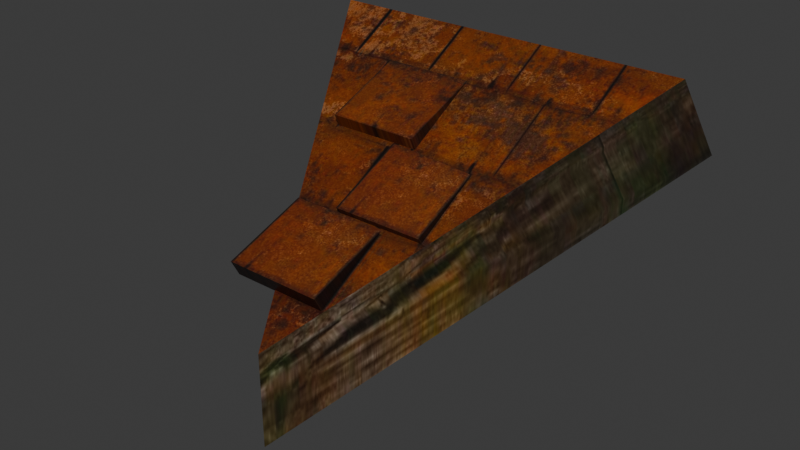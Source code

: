 # Source: DA_T3_Roof_Medium_Triangle_Shallow.blend  (saved by Blender 5.0.118; exported with 4.5.12 LTS)
import bpy
from mathutils import Matrix  # noqa: F401  (used for matrix-valued properties, if any)

bpy.ops.wm.read_factory_settings(use_empty=True)
scene = bpy.context.scene
scene.name = 'Scene'

# ---- collections
col_collection = bpy.data.collections.new('Collection'); scene.collection.children.link(col_collection)

# ---- images (referenced by path relative to the original .blend; pixels are not part of the script)
import os
ASSET_DIR = os.environ.get("B2B_ASSET_DIR", "")  # directory of the original .blend (textures are referenced by path, not embedded)
HERE = os.path.dirname(os.path.abspath(__file__))  # packed textures are extracted next to this script under _unpacked/

def load_image(name, relpath, width, height, colorspace="sRGB"):
    """Load a texture the original file referenced (path relative to the .blend, or extracted next to this script)."""
    p = next((c for c in (os.path.join(HERE, relpath), os.path.join(ASSET_DIR, relpath)) if relpath and os.path.exists(c)), "")
    if p:
        img = bpy.data.images.load(p, check_existing=True)
        img.name = name
    else:  # same state as the original file: an image datablock whose file is absent (Cycles renders it pink)
        img = bpy.data.images.new(name, width, height)
        img.source = "FILE"
        img.filepath = "//" + (relpath or name)
    img.colorspace_settings.name = colorspace
    return img
img_t_tier3_roof_bcc_array_0_jpg = load_image('T_Tier3_Roof_BCC_Array_0.jpg', '_unpacked/T_Tier3_Roof_BCC_Array_0.6a589c66.jpg', 1024, 1024, 'sRGB')
img_t_tier1_trim_bcc_array_0_jpg = load_image('T_Tier1_Trim_BCC_Array_0.jpg', '_unpacked/T_Tier1_Trim_BCC_Array_0.1f2972ea.jpg', 1024, 1024, 'sRGB')
img_t_tier1_wall_bcc_jpg = load_image('T_Tier1_Wall_BCC.jpg', '_unpacked/T_Tier1_Wall_BCC.939bb396.jpg', 1024, 1024, 'sRGB')

# ---- materials (node trees are filled in below, after node groups)
mat_mi_tier3_roof_03 = bpy.data.materials.new('MI_Tier3_Roof_03')
mat_mi_modular_set_tier_trim = bpy.data.materials.new('MI_Modular_Set_Tier_Trim')
mat_mi_modular_set_tier1_wall_v2 = bpy.data.materials.new('MI_Modular_Set_Tier1_Wall_v2')

# ---- material node trees
mat_mi_tier3_roof_03.use_nodes = True; mat_mi_tier3_roof_03.node_tree.nodes.clear()
_N = mat_mi_tier3_roof_03.node_tree.nodes; _L = mat_mi_tier3_roof_03.node_tree.links
n0 = _N.new('ShaderNodeOutputMaterial'); n0.name = 'Material Output'; n0.location = (400, 0)
n1 = _N.new('ShaderNodeBsdfPrincipled'); n1.name = 'Principled BSDF'; n1.location = (100, 0)
n2 = _N.new('ShaderNodeTexImage'); n2.name = 'Image Texture'; n2.location = (-600, 400)
n2.image = img_t_tier3_roof_bcc_array_0_jpg
_L.new(n1.outputs[0], n0.inputs[0])
_L.new(n2.outputs[0], n1.inputs[0])
n0.is_active_output = True
mat_mi_modular_set_tier_trim.use_nodes = True; mat_mi_modular_set_tier_trim.node_tree.nodes.clear()
_N = mat_mi_modular_set_tier_trim.node_tree.nodes; _L = mat_mi_modular_set_tier_trim.node_tree.links
n0 = _N.new('ShaderNodeOutputMaterial'); n0.name = 'Material Output'; n0.location = (400, 0)
n1 = _N.new('ShaderNodeBsdfPrincipled'); n1.name = 'Principled BSDF'; n1.location = (100, 0)
n2 = _N.new('ShaderNodeTexImage'); n2.name = 'Image Texture'; n2.location = (-600, 400)
n2.image = img_t_tier1_trim_bcc_array_0_jpg
_L.new(n1.outputs[0], n0.inputs[0])
_L.new(n2.outputs[0], n1.inputs[0])
n0.is_active_output = True
mat_mi_modular_set_tier1_wall_v2.use_nodes = True; mat_mi_modular_set_tier1_wall_v2.node_tree.nodes.clear()
_N = mat_mi_modular_set_tier1_wall_v2.node_tree.nodes; _L = mat_mi_modular_set_tier1_wall_v2.node_tree.links
n0 = _N.new('ShaderNodeOutputMaterial'); n0.name = 'Material Output'; n0.location = (400, 0)
n1 = _N.new('ShaderNodeBsdfPrincipled'); n1.name = 'Principled BSDF'; n1.location = (100, 0)
n2 = _N.new('ShaderNodeTexImage'); n2.name = 'Image Texture'; n2.location = (-600, 400)
n2.image = img_t_tier1_wall_bcc_jpg
_L.new(n1.outputs[0], n0.inputs[0])
_L.new(n2.outputs[0], n1.inputs[0])
n0.is_active_output = True

# ---- world
world_world = bpy.data.worlds.new('World'); scene.world = world_world
world_world.use_nodes = True; world_world.node_tree.nodes.clear()
_N = world_world.node_tree.nodes; _L = world_world.node_tree.links
n0 = _N.new('ShaderNodeOutputWorld'); n0.name = 'World Output'; n0.location = (200, 100)
n1 = _N.new('ShaderNodeBackground'); n1.name = 'Background'; n1.location = (-200, 100)
n1.inputs[0].default_value = (0.05088, 0.05088, 0.05088, 1.0)
_L.new(n1.outputs[0], n0.inputs[0])
n0.is_active_output = True
world_world.color = (0.05088, 0.05088, 0.05088)
world_world.sun_shadow_jitter_overblur = 0.0

# ---- meshes
me_da_t3_roof_medium_triangle_shallow = bpy.data.meshes.new('DA_T3_Roof_Medium_Triangle_Shallow')
me_da_t3_roof_medium_triangle_shallow.from_pydata([(7.204e-05, -0.8641, -0.2762), (-0.7583, 0.4494, 0.528), (0.765, 0.4609, 0.501), (-4.597e-08, -0.8642, -0.1874), (0.7497, 0.4343, 0.5624), (-0.7497, 0.4343, 0.5624), (-0.3581, -0.09598, 0.3171), (0.00546, -0.09433, 0.3157), (-0.3583, 0.2242, 0.4438), (0.005263, 0.2259, 0.4424), (-0.3584, -0.07243, 0.266), (-0.3586, 0.2321, 0.435), (0.00512, -0.07079, 0.2647), (0.004923, 0.2338, 0.4336), (-0.3581, -0.09598, 0.3171), (-0.3586, 0.2321, 0.435), (-0.3584, -0.07243, 0.266), (-0.3583, 0.2242, 0.4438), (-0.3581, -0.09598, 0.3171), (0.00512, -0.07079, 0.2647), (0.00546, -0.09433, 0.3157), (-0.3584, -0.07243, 0.266), (0.00546, -0.09433, 0.3157), (0.004923, 0.2338, 0.4336), (0.005263, 0.2259, 0.4424), (0.00512, -0.07079, 0.2647), (-0.3583, 0.2242, 0.4438), (0.004923, 0.2338, 0.4336), (-0.3586, 0.2321, 0.435), (0.005263, 0.2259, 0.4424), (-0.2878, -0.7035, -0.0157), (0.1027, -0.7022, -0.01748), (-0.288, -0.3688, 0.1018), (0.1027, -0.3671, 0.1005), (-0.2881, -0.6695, -0.08046), (-0.2883, -0.3609, 0.09305), (0.1026, -0.6683, -0.08223), (0.1026, -0.3592, 0.09166), (-0.2881, -0.6695, -0.08046), (-0.288, -0.3688, 0.1018), (-0.2883, -0.3609, 0.09305), (-0.2878, -0.7035, -0.0157), (-0.2878, -0.7035, -0.0157), (0.1026, -0.6683, -0.08223), (0.1027, -0.7022, -0.01748), (-0.2881, -0.6695, -0.08046), (0.1026, -0.6683, -0.08223), (0.1027, -0.3671, 0.1005), (0.1027, -0.7022, -0.01748), (0.1026, -0.3592, 0.09166), (-0.288, -0.3688, 0.1018), (0.1026, -0.3592, 0.09166), (-0.2883, -0.3609, 0.09305), (0.1027, -0.3671, 0.1005), (-0.09288, -0.3821, 0.1279), (0.2691, -0.3802, 0.1263), (-0.09307, -0.07653, 0.2676), (0.2689, -0.07465, 0.266), (-0.09322, -0.3498, 0.08049), (-0.09341, -0.06718, 0.2528), (0.2688, -0.348, 0.07891), (0.2686, -0.0653, 0.2512), (-0.09288, -0.3821, 0.1279), (-0.09341, -0.06718, 0.2528), (-0.09322, -0.3498, 0.08049), (-0.09307, -0.07653, 0.2676), (-0.09288, -0.3821, 0.1279), (0.2688, -0.348, 0.07891), (0.2691, -0.3802, 0.1263), (-0.09322, -0.3498, 0.08049), (0.2691, -0.3802, 0.1263), (0.2686, -0.0653, 0.2512), (0.2689, -0.07465, 0.266), (0.2688, -0.348, 0.07891), (-0.09307, -0.07653, 0.2676), (0.2686, -0.0653, 0.2512), (-0.09341, -0.06718, 0.2528), (0.2689, -0.07465, 0.266), (7.204e-05, -0.8641, -0.2762), (0.765, 0.4609, 0.501), (-4.597e-08, -0.8642, -0.1874), (0.7497, 0.4343, 0.5624), (-0.7583, 0.4494, 0.528), (0.7497, 0.4343, 0.5624), (0.765, 0.4609, 0.501), (-0.7497, 0.4343, 0.5624), (-0.7583, 0.4494, 0.528), (-4.597e-08, -0.8642, -0.1874), (-0.7497, 0.4343, 0.5624), (7.204e-05, -0.8641, -0.2762), (-0.7583, 0.4494, 0.528), (0.765, 0.4609, 0.501), (-0.8247, 0.5642, 0.2624), (0.8247, 0.5642, 0.2624), (-0.8247, 0.5642, 0.2624), (-4.597e-08, -0.8642, -0.5624), (7.204e-05, -0.8641, -0.2762), (-0.7583, 0.4494, 0.528), (-4.597e-08, -0.8642, -0.5624), (0.8247, 0.5642, 0.2624), (7.204e-05, -0.8641, -0.2762), (0.765, 0.4609, 0.501), (-4.597e-08, -0.8642, -0.5624), (-0.8247, 0.5642, 0.2624), (0.8247, 0.5642, 0.2624)], [], [(0, 1, 2), (3, 4, 5), (6, 7, 8), (8, 7, 9), (10, 11, 12), (11, 13, 12), (14, 15, 16), (15, 14, 17), (18, 19, 20), (19, 18, 21), (22, 23, 24), (23, 22, 25), (26, 27, 28), (27, 26, 29), (30, 31, 32), (32, 31, 33), (34, 35, 36), (35, 37, 36), (38, 39, 40), (39, 38, 41), (42, 43, 44), (43, 42, 45), (46, 47, 48), (47, 46, 49), (50, 51, 52), (51, 50, 53), (54, 55, 56), (56, 55, 57), (58, 59, 60), (59, 61, 60), (62, 63, 64), (63, 62, 65), (66, 67, 68), (67, 66, 69), (70, 71, 72), (71, 70, 73), (74, 75, 76), (75, 74, 77), (78, 79, 80), (80, 79, 81), (82, 83, 84), (83, 82, 85), (86, 87, 88), (87, 86, 89), (90, 91, 92), (93, 92, 91), (94, 95, 96), (94, 96, 97), (98, 99, 100), (100, 99, 101), (102, 103, 104)])
me_da_t3_roof_medium_triangle_shallow.polygons.foreach_set('use_smooth', [True] * 51)
me_da_t3_roof_medium_triangle_shallow.polygons.foreach_set('material_index', [0, 0, 0, 0, 0, 0, 0, 0, 0, 0, 0, 0, 0, 0, 0, 0, 0, 0, 0, 0, 0, 0, 0, 0, 0, 0, 0, 0, 0, 0, 0, 0, 0, 0, 0, 0, 0, 0, 1, 1, 1, 1, 1, 1, 1, 1, 1, 1, 1, 1, 2])
_uv = me_da_t3_roof_medium_triangle_shallow.uv_layers.new(name='UV0')
_uv.uv.foreach_set('vector', [2.525, -0.3027, 2.008, 1.193, 2.92, 1.193, 0.8716, -0.3975, 1.149, 0.1572, 0.5942, 0.1572, 0.605, 0.4355, 0.7354, 0.4355, 0.606, 0.5547, 0.606, 0.5547, 0.7354, 0.4355, 0.7358, 0.5547, 0.605, 0.4355, 0.606, 0.5547, 0.7354, 0.4355, 0.606, 0.5547, 0.7358, 0.5547, 0.7354, 0.4355, 0.605, 0.4355, 0.606, 0.5547, 0.605, 0.4355, 0.606, 0.5547, 0.605, 0.4355, 0.606, 0.5547, 0.605, 0.4355, 0.7354, 0.4355, 0.7354, 0.4355, 0.7354, 0.4355, 0.605, 0.4355, 0.605, 0.4355, 0.7354, 0.4355, 0.7358, 0.5547, 0.7358, 0.5547, 0.7358, 0.5547, 0.7354, 0.4355, 0.7354, 0.4355, 0.606, 0.5547, 0.7358, 0.5547, 0.606, 0.5547, 0.7358, 0.5547, 0.606, 0.5547, 0.7358, 0.5547, 0.4944, 0.3213, 0.624, 0.3213, 0.4951, 0.4331, 0.4951, 0.4331, 0.624, 0.3213, 0.625, 0.4326, 0.4944, 0.3213, 0.4951, 0.4331, 0.624, 0.3213, 0.4951, 0.4331, 0.625, 0.4326, 0.624, 0.3213, 0.4944, 0.3213, 0.4951, 0.4331, 0.4951, 0.4331, 0.4951, 0.4331, 0.4944, 0.3213, 0.4944, 0.3213, 0.4944, 0.3213, 0.624, 0.3213, 0.624, 0.3213, 0.624, 0.3213, 0.4944, 0.3213, 0.4944, 0.3213, 0.624, 0.3213, 0.625, 0.4326, 0.624, 0.3213, 0.625, 0.4326, 0.624, 0.3213, 0.625, 0.4326, 0.4951, 0.4331, 0.625, 0.4326, 0.4951, 0.4331, 0.625, 0.4326, 0.4951, 0.4331, 0.625, 0.4326, 0.4944, 0.3213, 0.624, 0.3213, 0.4951, 0.4331, 0.4951, 0.4331, 0.624, 0.3213, 0.625, 0.4326, 0.4944, 0.3213, 0.4951, 0.4331, 0.624, 0.3213, 0.4951, 0.4331, 0.625, 0.4326, 0.624, 0.3213, 0.4944, 0.3213, 0.4951, 0.4331, 0.4944, 0.3213, 0.4951, 0.4331, 0.4944, 0.3213, 0.4951, 0.4331, 0.4944, 0.3213, 0.624, 0.3213, 0.624, 0.3213, 0.624, 0.3213, 0.4944, 0.3213, 0.4944, 0.3213, 0.624, 0.3213, 0.625, 0.4326, 0.625, 0.4326, 0.625, 0.4326, 0.624, 0.3213, 0.624, 0.3213, 0.4951, 0.4331, 0.625, 0.4326, 0.4951, 0.4331, 0.625, 0.4326, 0.4951, 0.4331, 0.625, 0.4326, 0.7139, 0.4683, 0.7139, -0.1221, 0.729, 0.4683, 0.729, 0.4683, 0.7139, -0.1221, 0.729, -0.1221, 0.729, -0.1221, 0.7139, -0.5596, 0.729, -0.5596, 0.7139, -0.5596, 0.729, -0.1221, 0.7139, -0.1221, 0.7139, 1.05, 0.729, 0.4683, 0.729, 1.05, 0.729, 0.4683, 0.7139, 1.05, 0.7139, 0.4683, 0.7139, -0.5596, 0.7139, -0.1221, 0.6899, -0.5596, 0.6899, -0.1221, 0.6899, -0.5596, 0.7139, -0.1221, 0.6899, 1.05, 0.6899, 0.4683, 0.7139, 0.4683, 0.6899, 1.05, 0.7139, 0.4683, 0.7139, 1.05, 0.6899, 0.4683, 0.6899, -0.1221, 0.7139, 0.4683, 0.7139, 0.4683, 0.6899, -0.1221, 0.7139, -0.1221, 0.6006, 0.1987, 0.2896, -0.4238, 0.9121, -0.4238])
me_da_t3_roof_medium_triangle_shallow.materials.append(mat_mi_tier3_roof_03)
me_da_t3_roof_medium_triangle_shallow.materials.append(mat_mi_modular_set_tier_trim)
me_da_t3_roof_medium_triangle_shallow.materials.append(mat_mi_modular_set_tier1_wall_v2)
me_da_t3_roof_medium_triangle_shallow.update()
me_da_t3_roof_medium_triangle_shallow.normals_split_custom_set([tuple(v) for v in zip(*[iter([-0.01189, 0.511, -0.8595, -0.01189, 0.511, -0.8595, -0.01189, 0.511, -0.8595, 0.003922, -0.4982, 0.867, 0.003922, -0.4982, 0.867, 0.003922, -0.4982, 0.867, 0.01174, -0.6459, 0.7633, 0.01175, -0.6459, 0.7633, 0.01174, -0.6459, 0.7633, 0.01174, -0.6459, 0.7633, 0.01175, -0.6459, 0.7633, 0.01175, -0.6458, 0.7634, -0.005421, 0.7419, -0.6705, -0.003968, 0.7419, -0.6705, -0.003979, 0.7419, -0.6705, -0.003968, 0.7419, -0.6705, -0.00395, 0.7419, -0.6705, -0.003979, 0.7419, -0.6705, -0.9999, -0.01185, 0.01185, -0.9999, -0.01186, 0.01186, -0.9999, -0.01184, 0.01184, -0.9999, -0.01186, 0.01186, -0.9999, -0.01185, 0.01185, -0.9999, -0.01186, 0.01186, 0.00391, -0.9074, -0.4203, 0.003942, -0.9074, -0.4203, 0.003941, -0.9074, -0.4203, 0.003942, -0.9074, -0.4203, 0.00391, -0.9074, -0.4203, 0.003941, -0.9074, -0.4203, 1.0, 0.003918, -0.003941, 1.0, 0.003918, -0.003909, 1.0, 0.003924, -0.003935, 1.0, 0.003918, -0.003909, 1.0, 0.003918, -0.003941, 1.0, 0.003945, -0.003864, 0.003948, 0.738, 0.6748, 0.003941, 0.738, 0.6748, 0.003947, 0.738, 0.6748, 0.003941, 0.738, 0.6748, 0.003948, 0.738, 0.6748, 0.00394, 0.738, 0.6748, 0.01178, -0.6242, 0.7812, 0.01179, -0.6242, 0.7812, 0.01177, -0.6241, 0.7812, 0.01177, -0.6241, 0.7812, 0.01179, -0.6242, 0.7812, 0.01175, -0.6242, 0.7812, -0.005435, 0.7071, -0.7071, -0.003968, 0.7071, -0.7071, -0.003963, 0.7071, -0.7071, -0.003968, 0.7071, -0.7071, -0.003946, 0.7071, -0.7071, -0.003963, 0.7071, -0.7071, -0.9999, -0.01187, 0.01187, -0.9999, -0.01186, 0.01186, -0.9999, -0.01185, 0.01184, -0.9999, -0.01186, 0.01186, -0.9999, -0.01187, 0.01187, -0.9999, -0.01185, 0.01185, 0.003929, -0.7111, -0.7031, 0.003936, -0.7111, -0.7031, 0.003943, -0.7111, -0.7031, 0.003936, -0.7111, -0.7031, 0.003929, -0.7111, -0.7031, 0.003901, -0.7111, -0.7031, 1.0, 0.003891, -0.003898, 1.0, 0.003925, -0.003944, 1.0, 0.003913, -0.003915, 1.0, 0.003925, -0.003944, 1.0, 0.003891, -0.003898, 1.0, 0.003928, -0.003947, 0.003936, 0.738, 0.6748, 0.003931, 0.738, 0.6748, 0.003935, 0.738, 0.6748, 0.003931, 0.738, 0.6748, 0.003936, 0.738, 0.6748, 0.003953, 0.738, 0.6748, 0.01175, -0.6459, 0.7634, 0.01176, -0.6459, 0.7634, 0.01174, -0.6459, 0.7634, 0.01174, -0.6459, 0.7634, 0.01176, -0.6459, 0.7634, 0.01175, -0.6459, 0.7634, -0.006389, 0.7189, -0.6951, -0.003959, 0.7189, -0.6951, -0.00396, 0.7189, -0.6951, -0.003959, 0.7189, -0.6951, -0.003979, 0.7189, -0.6951, -0.00396, 0.7189, -0.6951, -0.9999, -0.01186, 0.01186, -0.9999, -0.01187, 0.01184, -0.9999, -0.01185, 0.01185, -0.9999, -0.01187, 0.01184, -0.9999, -0.01186, 0.01186, -0.9999, -0.01185, 0.01186, 0.003951, -0.7711, -0.6367, 0.003956, -0.7711, -0.6367, 0.003957, -0.7711, -0.6367, 0.003956, -0.7711, -0.6367, 0.003951, -0.7711, -0.6367, 0.003952, -0.7711, -0.6367, 1.0, 0.00392, -0.003933, 1.0, 0.003923, -0.003927, 1.0, 0.003921, -0.003918, 1.0, 0.003923, -0.003927, 1.0, 0.00392, -0.003933, 1.0, 0.003924, -0.003915, 0.003939, 0.738, 0.6748, 0.003934, 0.738, 0.6748, 0.00394, 0.738, 0.6748, 0.003934, 0.738, 0.6748, 0.003939, 0.738, 0.6748, 0.003936, 0.738, 0.6748, 0.867, -0.4983, 0.003914, 0.867, -0.4982, 0.003923, 0.867, -0.4983, 0.003911, 0.867, -0.4983, 0.003911, 0.867, -0.4982, 0.003923, 0.867, -0.4982, 0.003918, 0.003953, 0.9133, 0.4072, 0.003949, 0.9133, 0.4072, 0.003958, 0.9133, 0.4072, 0.003949, 0.9133, 0.4072, 0.003953, 0.9133, 0.4072, 0.003953, 0.9133, 0.4072, -0.8651, -0.5016, 0.003931, -0.8651, -0.5017, 0.003952, -0.8651, -0.5017, 0.003948, -0.8651, -0.5017, 0.003952, -0.8651, -0.5016, 0.003931, -0.8651, -0.5017, 0.003962, 0.003916, 0.9175, 0.3977, 0.003929, 0.9175, 0.3977, 0.003925, 0.9175, 0.3977, 0.003922, 0.9175, 0.3977, 0.003925, 0.9175, 0.3977, 0.003929, 0.9175, 0.3977, -0.8616, -0.5075, 0.003926, -0.8616, -0.5075, 0.003928, -0.8616, -0.5075, 0.003925, -0.8616, -0.5075, 0.003926, -0.8616, -0.5075, 0.003925, -0.8616, -0.5075, 0.003921, 0.8636, -0.5041, 0.003914, 0.8636, -0.5041, 0.003887, 0.8636, -0.5041, 0.003916, 0.8636, -0.5041, 0.003916, 0.8636, -0.5041, 0.003887, 0.8636, -0.5041, 0.00392, 0.00396, 0.4957, -0.8685, 0.00396, 0.4957, -0.8685, 0.00396, 0.4957, -0.8685])] * 3)])

# ---- objects
ob_da_t3_roof_medium_triangle_shallow = bpy.data.objects.new('DA_T3_Roof_Medium_Triangle_Shallow', me_da_t3_roof_medium_triangle_shallow)

# ---- transforms, parenting, visibility, modifiers, constraints
ob_da_t3_roof_medium_triangle_shallow.location = (0.0, 0.0, 0.0)

# ---- collection membership
col_collection.objects.link(ob_da_t3_roof_medium_triangle_shallow)

# ---- scene / render settings (as saved in the file)
scene.frame_start = 1; scene.frame_end = 250; scene.frame_set(1)
scene.render.engine = 'BLENDER_EEVEE_NEXT'
scene.render.bake_bias = 0.0
scene.render.bake_samples = 0
scene.cycles.sampling_pattern = 'TABULATED_SOBOL'
scene.eevee.use_volume_custom_range = False
bpy.context.view_layer.update()

# ---- added for rendering (the .blend has no active camera and no usable light): camera, sun
cam_auto = bpy.data.cameras.new('AutoCamera')
cam_auto.lens = 50.0
cam_auto.sensor_width = 36.0
cam_auto.clip_end = 1000.0
ob_auto_camera = bpy.data.objects.new('AutoCamera', cam_auto)
scene.collection.objects.link(ob_auto_camera)
ob_auto_camera.location = (2.27124, -2.87548, 1.81699)
ob_auto_camera.rotation_euler = (1.09748, -7.21219e-08, 0.694738)
scene.camera = ob_auto_camera
light_auto_sun = bpy.data.lights.new('AutoSun', 'SUN')
light_auto_sun.energy = 3.0
light_auto_sun.angle = 0.0523599
ob_auto_sun = bpy.data.objects.new('AutoSun', light_auto_sun)
scene.collection.objects.link(ob_auto_sun)
ob_auto_sun.rotation_euler = (0.872665, 0.174533, 0.523599)
bpy.context.view_layer.update()
